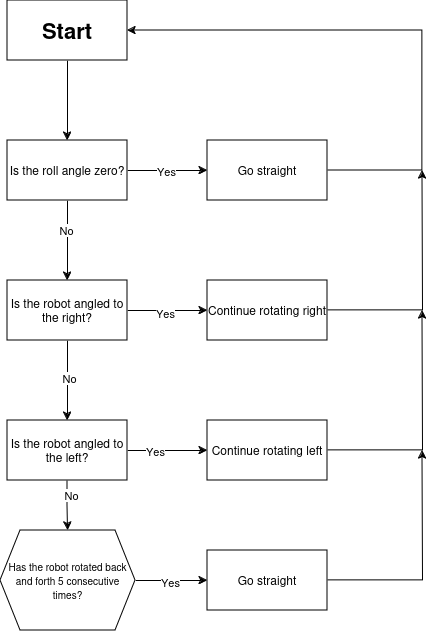

The diagram above was exported from draw.io. Its source (the exported page's mxGraphModel, read from the mxfile embedded in the PNG):
<mxGraphModel dx="1434" dy="822" grid="1" gridSize="10" guides="1" tooltips="1" connect="1" arrows="1" fold="1" page="1" pageScale="1" pageWidth="850" pageHeight="1100" background="#ffffff" math="0" shadow="0">
  <root>
    <mxCell id="0" />
    <mxCell id="1" parent="0" />
    <mxCell id="naa7x6e9SLwGO906pej2-8" value="" style="edgeStyle=orthogonalEdgeStyle;rounded=0;orthogonalLoop=1;jettySize=auto;html=1;" edge="1" parent="1" source="naa7x6e9SLwGO906pej2-1" target="naa7x6e9SLwGO906pej2-7">
      <mxGeometry relative="1" as="geometry" />
    </mxCell>
    <mxCell id="naa7x6e9SLwGO906pej2-17" style="edgeStyle=orthogonalEdgeStyle;rounded=0;orthogonalLoop=1;jettySize=auto;html=1;exitX=1;exitY=0.5;exitDx=0;exitDy=0;entryX=1;entryY=0.5;entryDx=0;entryDy=0;" edge="1" parent="1" source="naa7x6e9SLwGO906pej2-12" target="naa7x6e9SLwGO906pej2-1">
      <mxGeometry relative="1" as="geometry">
        <mxPoint x="640" y="100" as="sourcePoint" />
        <Array as="points">
          <mxPoint x="780" y="240" />
          <mxPoint x="780" y="100" />
        </Array>
      </mxGeometry>
    </mxCell>
    <mxCell id="naa7x6e9SLwGO906pej2-1" value="&lt;b&gt;&lt;font style=&quot;font-size: 22px;&quot;&gt;Start&lt;/font&gt;&lt;/b&gt;" style="rounded=0;whiteSpace=wrap;html=1;" vertex="1" parent="1">
      <mxGeometry x="365" y="70" width="120" height="60" as="geometry" />
    </mxCell>
    <mxCell id="naa7x6e9SLwGO906pej2-10" value="" style="edgeStyle=orthogonalEdgeStyle;rounded=0;orthogonalLoop=1;jettySize=auto;html=1;" edge="1" parent="1" source="naa7x6e9SLwGO906pej2-7" target="naa7x6e9SLwGO906pej2-9">
      <mxGeometry relative="1" as="geometry" />
    </mxCell>
    <mxCell id="naa7x6e9SLwGO906pej2-11" value="No" style="edgeLabel;html=1;align=center;verticalAlign=middle;resizable=0;points=[];" vertex="1" connectable="0" parent="naa7x6e9SLwGO906pej2-10">
      <mxGeometry x="-0.275" y="-2" relative="1" as="geometry">
        <mxPoint as="offset" />
      </mxGeometry>
    </mxCell>
    <mxCell id="naa7x6e9SLwGO906pej2-13" value="" style="edgeStyle=orthogonalEdgeStyle;rounded=0;orthogonalLoop=1;jettySize=auto;html=1;" edge="1" parent="1" source="naa7x6e9SLwGO906pej2-7" target="naa7x6e9SLwGO906pej2-12">
      <mxGeometry relative="1" as="geometry" />
    </mxCell>
    <mxCell id="naa7x6e9SLwGO906pej2-14" value="Yes" style="edgeLabel;html=1;align=center;verticalAlign=middle;resizable=0;points=[];" vertex="1" connectable="0" parent="naa7x6e9SLwGO906pej2-13">
      <mxGeometry x="-0.05" relative="1" as="geometry">
        <mxPoint as="offset" />
      </mxGeometry>
    </mxCell>
    <mxCell id="naa7x6e9SLwGO906pej2-7" value="Is the roll angle zero?" style="rounded=0;whiteSpace=wrap;html=1;" vertex="1" parent="1">
      <mxGeometry x="365" y="210" width="120" height="60" as="geometry" />
    </mxCell>
    <mxCell id="naa7x6e9SLwGO906pej2-19" value="" style="edgeStyle=orthogonalEdgeStyle;rounded=0;orthogonalLoop=1;jettySize=auto;html=1;" edge="1" parent="1" source="naa7x6e9SLwGO906pej2-9" target="naa7x6e9SLwGO906pej2-18">
      <mxGeometry relative="1" as="geometry" />
    </mxCell>
    <mxCell id="naa7x6e9SLwGO906pej2-21" value="&lt;div&gt;Yes&lt;/div&gt;" style="edgeLabel;html=1;align=center;verticalAlign=middle;resizable=0;points=[];" vertex="1" connectable="0" parent="naa7x6e9SLwGO906pej2-19">
      <mxGeometry x="-0.075" y="-2" relative="1" as="geometry">
        <mxPoint as="offset" />
      </mxGeometry>
    </mxCell>
    <mxCell id="naa7x6e9SLwGO906pej2-23" value="" style="edgeStyle=orthogonalEdgeStyle;rounded=0;orthogonalLoop=1;jettySize=auto;html=1;" edge="1" parent="1" source="naa7x6e9SLwGO906pej2-9" target="naa7x6e9SLwGO906pej2-22">
      <mxGeometry relative="1" as="geometry" />
    </mxCell>
    <mxCell id="naa7x6e9SLwGO906pej2-34" value="&lt;div&gt;No&lt;/div&gt;" style="edgeLabel;html=1;align=center;verticalAlign=middle;resizable=0;points=[];" vertex="1" connectable="0" parent="naa7x6e9SLwGO906pej2-23">
      <mxGeometry x="-0.075" y="1" relative="1" as="geometry">
        <mxPoint as="offset" />
      </mxGeometry>
    </mxCell>
    <mxCell id="naa7x6e9SLwGO906pej2-9" value="Is the robot angled to the right?" style="rounded=0;whiteSpace=wrap;html=1;" vertex="1" parent="1">
      <mxGeometry x="365" y="350" width="120" height="60" as="geometry" />
    </mxCell>
    <mxCell id="naa7x6e9SLwGO906pej2-12" value="Go straight" style="rounded=0;whiteSpace=wrap;html=1;" vertex="1" parent="1">
      <mxGeometry x="565" y="210" width="120" height="60" as="geometry" />
    </mxCell>
    <mxCell id="naa7x6e9SLwGO906pej2-20" style="edgeStyle=orthogonalEdgeStyle;rounded=0;orthogonalLoop=1;jettySize=auto;html=1;exitX=1;exitY=0.5;exitDx=0;exitDy=0;" edge="1" parent="1" source="naa7x6e9SLwGO906pej2-18">
      <mxGeometry relative="1" as="geometry">
        <mxPoint x="780" y="240" as="targetPoint" />
      </mxGeometry>
    </mxCell>
    <mxCell id="naa7x6e9SLwGO906pej2-18" value="Continue rotating right" style="rounded=0;whiteSpace=wrap;html=1;" vertex="1" parent="1">
      <mxGeometry x="565" y="350" width="120" height="60" as="geometry" />
    </mxCell>
    <mxCell id="naa7x6e9SLwGO906pej2-25" value="" style="edgeStyle=orthogonalEdgeStyle;rounded=0;orthogonalLoop=1;jettySize=auto;html=1;" edge="1" parent="1" source="naa7x6e9SLwGO906pej2-22" target="naa7x6e9SLwGO906pej2-24">
      <mxGeometry relative="1" as="geometry" />
    </mxCell>
    <mxCell id="naa7x6e9SLwGO906pej2-26" value="Yes" style="edgeLabel;html=1;align=center;verticalAlign=middle;resizable=0;points=[];" vertex="1" connectable="0" parent="naa7x6e9SLwGO906pej2-25">
      <mxGeometry x="-0.325" relative="1" as="geometry">
        <mxPoint as="offset" />
      </mxGeometry>
    </mxCell>
    <mxCell id="naa7x6e9SLwGO906pej2-29" value="" style="edgeStyle=orthogonalEdgeStyle;rounded=0;orthogonalLoop=1;jettySize=auto;html=1;" edge="1" parent="1" source="naa7x6e9SLwGO906pej2-22" target="naa7x6e9SLwGO906pej2-28">
      <mxGeometry relative="1" as="geometry" />
    </mxCell>
    <mxCell id="naa7x6e9SLwGO906pej2-35" value="No" style="edgeLabel;html=1;align=center;verticalAlign=middle;resizable=0;points=[];" vertex="1" connectable="0" parent="naa7x6e9SLwGO906pej2-29">
      <mxGeometry x="-0.4455" y="3" relative="1" as="geometry">
        <mxPoint as="offset" />
      </mxGeometry>
    </mxCell>
    <mxCell id="naa7x6e9SLwGO906pej2-22" value="Is the robot angled to the left?" style="rounded=0;whiteSpace=wrap;html=1;" vertex="1" parent="1">
      <mxGeometry x="365" y="490" width="120" height="60" as="geometry" />
    </mxCell>
    <mxCell id="naa7x6e9SLwGO906pej2-27" style="edgeStyle=orthogonalEdgeStyle;rounded=0;orthogonalLoop=1;jettySize=auto;html=1;exitX=1;exitY=0.5;exitDx=0;exitDy=0;" edge="1" parent="1" source="naa7x6e9SLwGO906pej2-24">
      <mxGeometry relative="1" as="geometry">
        <mxPoint x="780" y="380" as="targetPoint" />
      </mxGeometry>
    </mxCell>
    <mxCell id="naa7x6e9SLwGO906pej2-24" value="Continue rotating left" style="rounded=0;whiteSpace=wrap;html=1;" vertex="1" parent="1">
      <mxGeometry x="565" y="490" width="120" height="60" as="geometry" />
    </mxCell>
    <mxCell id="naa7x6e9SLwGO906pej2-31" value="" style="edgeStyle=orthogonalEdgeStyle;rounded=0;orthogonalLoop=1;jettySize=auto;html=1;" edge="1" parent="1" source="naa7x6e9SLwGO906pej2-28" target="naa7x6e9SLwGO906pej2-30">
      <mxGeometry relative="1" as="geometry" />
    </mxCell>
    <mxCell id="naa7x6e9SLwGO906pej2-32" value="Yes" style="edgeLabel;html=1;align=center;verticalAlign=middle;resizable=0;points=[];" vertex="1" connectable="0" parent="naa7x6e9SLwGO906pej2-31">
      <mxGeometry x="-0.0556" y="-1" relative="1" as="geometry">
        <mxPoint as="offset" />
      </mxGeometry>
    </mxCell>
    <mxCell id="naa7x6e9SLwGO906pej2-28" value="&lt;font style=&quot;font-size: 10px;&quot;&gt;Has the robot rotated back and forth 5 consecutive times?&lt;/font&gt;" style="shape=hexagon;perimeter=hexagonPerimeter2;whiteSpace=wrap;html=1;fixedSize=1;rounded=0;" vertex="1" parent="1">
      <mxGeometry x="358" y="600" width="135" height="100" as="geometry" />
    </mxCell>
    <mxCell id="naa7x6e9SLwGO906pej2-33" style="edgeStyle=orthogonalEdgeStyle;rounded=0;orthogonalLoop=1;jettySize=auto;html=1;exitX=1;exitY=0.5;exitDx=0;exitDy=0;" edge="1" parent="1" source="naa7x6e9SLwGO906pej2-30">
      <mxGeometry relative="1" as="geometry">
        <mxPoint x="780" y="520" as="targetPoint" />
      </mxGeometry>
    </mxCell>
    <mxCell id="naa7x6e9SLwGO906pej2-30" value="Go straight" style="whiteSpace=wrap;html=1;rounded=0;" vertex="1" parent="1">
      <mxGeometry x="565" y="620" width="120" height="60" as="geometry" />
    </mxCell>
  </root>
</mxGraphModel>